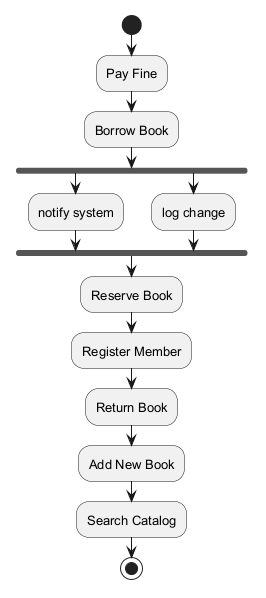

The diagram above was rendered by PlantUML. Its source (embedded in the PNG):
@startuml
skinparam defaultFontSize 13
start
:Pay Fine;
:Borrow Book;
fork
:notify system;
fork again
:log change;
end fork
:Reserve Book;
:Register Member;
:Return Book;
:Add New Book;
:Search Catalog;
stop
@enduml